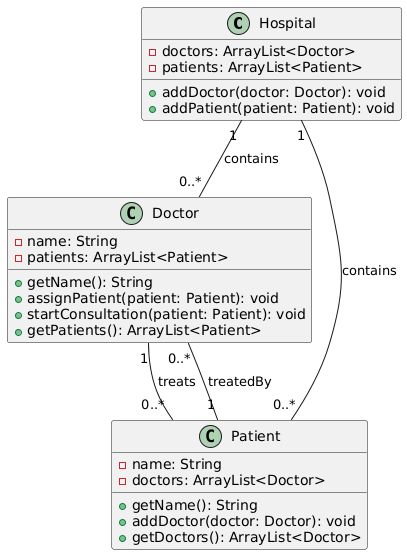

The diagram above was rendered by PlantUML. Its source (embedded in the PNG):
@startuml
' Hospital Class
class Hospital {
    - doctors: ArrayList<Doctor>
    - patients: ArrayList<Patient>
    + addDoctor(doctor: Doctor): void
    + addPatient(patient: Patient): void
}

' Doctor Class
class Doctor {
    - name: String
    - patients: ArrayList<Patient>
    + getName(): String
    + assignPatient(patient: Patient): void
    + startConsultation(patient: Patient): void
    + getPatients(): ArrayList<Patient>
}

' Patient Class
class Patient {
    - name: String
    - doctors: ArrayList<Doctor>
    + getName(): String
    + addDoctor(doctor: Doctor): void
    + getDoctors(): ArrayList<Doctor>
}

' Relationships
Hospital "1" -- "0..*" Doctor : contains
Hospital "1" -- "0..*" Patient : contains
Doctor "1" -- "0..*" Patient : treats
Patient "1" -- "0..*" Doctor : treatedBy
@enduml